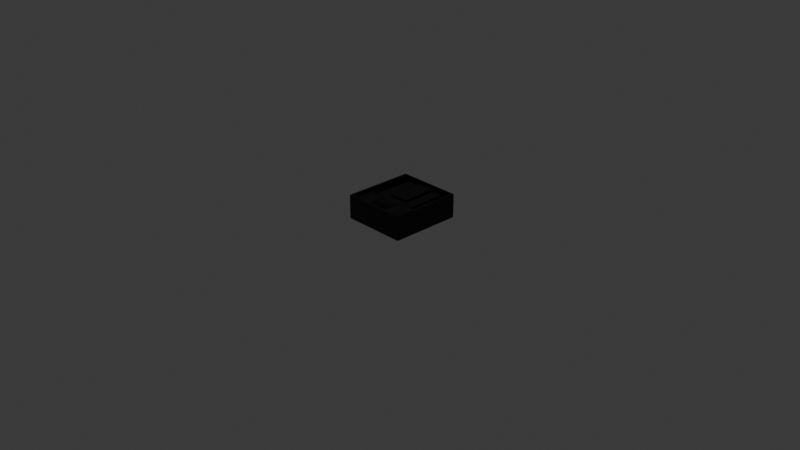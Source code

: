 # Source: LaronMovingHead.blend  (saved by Blender 4.1.23; exported with 4.5.12 LTS)
import bpy
from mathutils import Matrix  # noqa: F401  (used for matrix-valued properties, if any)

bpy.ops.wm.read_factory_settings(use_empty=True)
scene = bpy.context.scene
scene.name = 'Scene'

# ---- collections
col_laronmovinghead = bpy.data.collections.new('LaronMovingHead'); scene.collection.children.link(col_laronmovinghead)
col_fdgsdgseghserthgsrth = bpy.data.collections.new('fdgsdgseghserthgsrth'); scene.collection.children.link(col_fdgsdgseghserthgsrth)
col_fdgsdgseghserthgsrth.hide_render = True

# ---- materials (node trees are filled in below, after node groups)
mat_laronmachinebody = bpy.data.materials.new('LaronMachineBody')
mat_laronmachinebody.alpha_threshold = 0.0
mat_laronmachinebody.use_transparent_shadow = False
mat_laronmachinebody.diffuse_color = (0.0, 0.0, 0.0, 1.0)
mat_laronmachinebody.roughness = 0.2136
mat_laronmachinebody.metallic = 0.4695
mat_laronmachinebody.line_color = (0.0, 0.0, 0.0, 1.0)
mat_laronlens = bpy.data.materials.new('LaronLens')
mat_laronlens.use_transparent_shadow = False
mat_laronlens.diffuse_color = (0.01103, 0.0, 0.8006, 1.0)

# ---- material node trees
mat_laronmachinebody.use_nodes = True; mat_laronmachinebody.node_tree.nodes.clear()
_N = mat_laronmachinebody.node_tree.nodes; _L = mat_laronmachinebody.node_tree.links
n0 = _N.new('ShaderNodeOutputMaterial'); n0.name = 'Material Output'; n0.location = (300, 300)
n1 = _N.new('ShaderNodeBsdfPrincipled'); n1.name = 'Principled BSDF'; n1.location = (10, 300)
n1.inputs[0].default_value = (0.01227, 0.01227, 0.01227, 1.0)
n1.inputs[1].default_value = 0.4974
n1.inputs[2].default_value = 0.329
n1.inputs[3].default_value = 1.45
_L.new(n1.outputs[0], n0.inputs[0])
n0.is_active_output = True
mat_laronlens.use_nodes = True; mat_laronlens.node_tree.nodes.clear()
_N = mat_laronlens.node_tree.nodes; _L = mat_laronlens.node_tree.links
n0 = _N.new('ShaderNodeBsdfPrincipled'); n0.name = 'Principled BSDF'; n0.location = (10, 300)
n0.inputs[0].default_value = (0.007432, 0.0, 0.8009, 1.0)
n1 = _N.new('ShaderNodeOutputMaterial'); n1.name = 'Material Output'; n1.location = (300, 300)
_L.new(n0.outputs[0], n1.inputs[0])
n1.is_active_output = True

# ---- world
world_world = bpy.data.worlds.new('World'); scene.world = world_world
world_world.use_nodes = True; world_world.node_tree.nodes.clear()
_N = world_world.node_tree.nodes; _L = world_world.node_tree.links
n0 = _N.new('ShaderNodeOutputWorld'); n0.name = 'World Output'; n0.location = (300, 300)
n1 = _N.new('ShaderNodeBackground'); n1.name = 'Background'; n1.location = (10, 300)
n1.inputs[0].default_value = (0.05088, 0.05088, 0.05088, 1.0)
_L.new(n1.outputs[0], n0.inputs[0])
n0.is_active_output = True
world_world.color = (0.05088, 0.05088, 0.05088)
world_world.use_sun_shadow = False
world_world.sun_shadow_jitter_overblur = 0.0

# ---- cameras
cam_camera = bpy.data.cameras.new('Camera')
cam_camera.clip_end = 100.0
cam_camera.ortho_scale = 7.314

# ---- lights
light_light = bpy.data.lights.new('Light', 'POINT')
light_light.transmission_factor = 0.0
light_light.energy = 1000.0
light_light.shadow_soft_size = 0.1
light_light.shadow_maximum_resolution = 0.006
light_light.use_absolute_resolution = True

# ---- meshes
me_cube = bpy.data.meshes.new('Cube')
me_cube.from_pydata([(0.3235, 0.4135, 0.26), (0.335, 0.42, 0.015), (0.3235, -0.3235, 0.26), (0.35, -0.35, 0.0), (-0.3235, 0.4135, 0.26), (-0.335, 0.42, 0.015), (-0.3235, -0.3235, 0.26), (-0.35, -0.35, 0.0), (0.35, -0.35, 0.26), (-0.35, -0.35, 0.26), (0.335, 0.42, 0.245), (-0.335, 0.42, 0.245), (0.3235, -0.3235, 0.03), (-0.3235, -0.3235, 0.03), (0.3235, 0.4135, 0.03), (-0.3235, 0.4135, 0.03), (0.35, 0.42, 0.0), (-0.35, 0.42, 0.0), (0.35, 0.42, 0.26), (-0.35, 0.42, 0.26), (0.335, 0.44, 0.015), (-0.335, 0.44, 0.015), (0.335, 0.44, 0.245), (-0.335, 0.44, 0.245)], [], [(4, 6, 13, 15), (3, 8, 9, 7), (7, 9, 19, 17), (17, 16, 3, 7), (16, 18, 8, 3), (11, 10, 22, 23), (2, 6, 9, 8), (0, 2, 8, 18), (6, 4, 19, 9), (4, 0, 18, 19), (14, 15, 13, 12), (6, 2, 12, 13), (0, 4, 15, 14), (2, 0, 14, 12), (5, 1, 16, 17), (1, 10, 18, 16), (11, 5, 17, 19), (10, 11, 19, 18), (21, 23, 22, 20), (10, 1, 20, 22), (5, 11, 23, 21), (1, 5, 21, 20)])
_uv = me_cube.uv_layers.new(name='UVMap')
_uv.uv.foreach_set('vector', [0.8655, 0.5095, 0.8655, 0.7405, 0.8655, 0.7405, 0.8655, 0.5095, 0.375, 0.75, 0.625, 0.75, 0.625, 1.0, 0.375, 1.0, 0.375, 0.0, 0.625, 0.0, 0.625, 0.25, 0.375, 0.25, 0.125, 0.5, 0.375, 0.5, 0.375, 0.75, 0.125, 0.75, 0.375, 0.5, 0.625, 0.5, 0.625, 0.75, 0.375, 0.75, 0.6106, 0.2554, 0.6106, 0.4946, 0.6106, 0.4946, 0.6106, 0.2554, 0.6345, 0.7405, 0.8655, 0.7405, 0.875, 0.75, 0.625, 0.75, 0.6345, 0.5095, 0.6345, 0.7405, 0.625, 0.75, 0.625, 0.5, 0.8655, 0.7405, 0.8655, 0.5095, 0.875, 0.5, 0.875, 0.75, 0.8655, 0.5095, 0.6345, 0.5095, 0.625, 0.5, 0.875, 0.5, 0.6345, 0.5095, 0.8655, 0.5095, 0.8655, 0.7405, 0.6345, 0.7405, 0.8655, 0.7405, 0.6345, 0.7405, 0.6345, 0.7405, 0.8655, 0.7405, 0.6345, 0.5095, 0.8655, 0.5095, 0.8655, 0.5095, 0.6345, 0.5095, 0.6345, 0.7405, 0.6345, 0.5095, 0.6345, 0.5095, 0.6345, 0.7405, 0.3894, 0.2554, 0.3894, 0.4946, 0.375, 0.5, 0.375, 0.25, 0.3894, 0.4946, 0.6106, 0.4946, 0.625, 0.5, 0.375, 0.5, 0.6106, 0.2554, 0.3894, 0.2554, 0.375, 0.25, 0.625, 0.25, 0.6106, 0.4946, 0.6106, 0.2554, 0.625, 0.25, 0.625, 0.5, 0.3894, 0.2554, 0.6106, 0.2554, 0.6106, 0.4946, 0.3894, 0.4946, 0.6106, 0.4946, 0.3894, 0.4946, 0.3894, 0.4946, 0.6106, 0.4946, 0.3894, 0.2554, 0.6106, 0.2554, 0.6106, 0.2554, 0.3894, 0.2554, 0.3894, 0.4946, 0.3894, 0.2554, 0.3894, 0.2554, 0.3894, 0.4946])
me_cube.materials.append(mat_laronmachinebody)
me_cube.use_mirror_vertex_groups = False
me_cube.update()
me_cube_001 = bpy.data.meshes.new('Cube.001')
me_cube_001.from_pydata([(-0.1, -0.1, 0.1), (-0.1, 0.1, 0.1), (0.1, -0.1, 0.1), (0.1, 0.1, 0.1), (-0.1, -0.1, 0.0), (-0.1, -0.05, -0.0866), (-0.1, -0.0866, -0.05), (-0.1, 0.1, 0.0), (-0.1, 0.0, -0.1), (-0.1, 0.0866, -0.05), (-0.1, 0.05, -0.0866), (0.1, -0.1, 0.0), (0.1, -0.0866, -0.05), (0.1, -0.05, -0.0866), (0.1, 0.0, -0.1), (0.1, 0.1, 0.0), (0.1, 0.05, -0.0866), (0.1, 0.0866, -0.05)], [], [(11, 2, 0, 4), (14, 16, 17, 15, 3, 2, 11, 12, 13), (7, 1, 3, 15), (8, 5, 6, 4, 0, 1, 7, 9, 10), (3, 1, 0, 2), (14, 8, 10, 16), (16, 10, 9, 17), (17, 9, 7, 15), (8, 14, 13, 5), (5, 13, 12, 6), (6, 12, 11, 4)])
me_cube_001.polygons.foreach_set('use_smooth', [True] * 11)
_k = set([(0, 1), (0, 2), (0, 4), (1, 3), (1, 7), (2, 3), (2, 11), (3, 15), (4, 6), (5, 6), (5, 8), (7, 9), (8, 10), (8, 14), (9, 10), (11, 12), (12, 13), (13, 14), (14, 16), (15, 17), (16, 17)])
me_cube_001.attributes.new('sharp_edge', 'BOOLEAN', 'EDGE').data.foreach_set('value', [ (min(e.vertices), max(e.vertices)) in _k for e in me_cube_001.edges])
_uv = me_cube_001.uv_layers.new(name='UVMap')
_uv.uv.foreach_set('vector', [0.5, 0.75, 0.625, 0.75, 0.625, 1.0, 0.5, 1.0, 0.375, 0.625, 0.3917, 0.5625, 0.4375, 0.5167, 0.5, 0.5, 0.625, 0.5, 0.625, 0.75, 0.5, 0.75, 0.4375, 0.7333, 0.3917, 0.6875, 0.5, 0.25, 0.625, 0.25, 0.625, 0.5, 0.5, 0.5, 0.375, 0.125, 0.3917, 0.0625, 0.4375, 0.01675, 0.5, 0.0, 0.625, 0.0, 0.625, 0.25, 0.5, 0.25, 0.4375, 0.2333, 0.3917, 0.1875, 0.625, 0.5, 0.875, 0.5, 0.875, 0.75, 0.625, 0.75, 0.375, 0.625, 0.125, 0.625, 0.125, 0.5625, 0.375, 0.5625, 0.375, 0.5625, 0.125, 0.5625, 0.125, 0.5, 0.375, 0.5, 0.375, 0.5, 0.375, 0.25, 0.5, 0.25, 0.5, 0.5, 0.125, 0.625, 0.375, 0.625, 0.375, 0.6875, 0.125, 0.6875, 0.125, 0.6875, 0.375, 0.6875, 0.375, 0.75, 0.125, 0.75, 0.375, 1.0, 0.375, 0.75, 0.5, 0.75, 0.5, 1.0])
me_cube_001.materials.append(mat_laronmachinebody)
me_cube_001.update()
me_cube_002 = bpy.data.meshes.new('Cube.002')
me_cube_002.from_pydata([(-0.8, -0.3, 0.0), (-0.8, -0.3, 1.5), (-0.8, 0.3, 0.0), (-0.8, 0.3, 1.5), (0.8, -0.3, 0.0), (0.8, -0.3, 1.5), (0.8, 0.3, 0.0), (0.8, 0.3, 1.5), (0.0, 0.3, 0.0), (0.0, -0.3, 0.0), (-0.4, 0.3, 0.0), (-0.4, -0.3, 1.5), (-0.4, 0.3, 1.5), (-0.4, -0.3, 0.0), (0.4, 0.3, 1.5), (0.4, -0.3, 0.0), (0.4, 0.3, 0.0), (0.4, -0.3, 1.5), (-0.8, -0.3, 0.5), (-0.8, 0.3, 0.5), (0.8, 0.3, 0.5), (0.8, -0.3, 0.5), (-0.4, 0.3, 0.5), (-0.4, -0.3, 0.5), (0.4, -0.3, 0.5), (0.4, 0.3, 0.5), (-0.8, 0.3, 0.2333), (0.8, 0.3, 0.2333), (0.8, -0.3, 0.2333), (0.0, -0.3, 0.2333), (0.0, 0.3, 0.2333), (-0.4, 0.3, 0.2333), (-0.4, -0.3, 0.2333), (0.4, -0.3, 0.2333), (0.4, 0.3, 0.2333), (-0.8, -0.3, 0.2333)], [], [(18, 1, 3, 19), (25, 14, 7, 20), (20, 7, 5, 21), (23, 11, 1, 18), (16, 6, 4, 15), (12, 3, 1, 11), (10, 8, 9, 13), (19, 3, 12, 22), (2, 10, 13, 0), (14, 25, 24, 17), (21, 5, 17, 24), (7, 14, 17, 5), (8, 16, 15, 9), (25, 34, 33, 24), (33, 34, 30, 29), (28, 21, 24, 33), (29, 30, 31, 32), (26, 19, 22, 31), (32, 31, 22, 23), (11, 23, 22, 12), (32, 23, 18, 35), (27, 20, 21, 28), (34, 25, 20, 27), (35, 18, 19, 26), (0, 35, 26, 2), (16, 34, 27, 6), (6, 27, 28, 4), (13, 32, 35, 0), (15, 33, 29, 9), (10, 31, 30, 8), (2, 26, 31, 10), (9, 29, 32, 13), (4, 28, 33, 15), (8, 30, 34, 16)])
_uv = me_cube_002.uv_layers.new(name='UVMap')
_uv.uv.foreach_set('vector', [0.5, 0.0, 0.625, 0.0, 0.625, 0.25, 0.5, 0.25, 0.5, 0.4375, 0.625, 0.4375, 0.625, 0.5, 0.5, 0.5, 0.5, 0.5, 0.625, 0.5, 0.625, 0.75, 0.5, 0.75, 0.5, 0.9375, 0.625, 0.9375, 0.625, 1.0, 0.5, 1.0, 0.3125, 0.5, 0.375, 0.5, 0.375, 0.75, 0.3125, 0.75, 0.8125, 0.5, 0.875, 0.5, 0.875, 0.75, 0.8125, 0.75, 0.1875, 0.5, 0.25, 0.5, 0.25, 0.75, 0.1875, 0.75, 0.5, 0.25, 0.625, 0.25, 0.625, 0.3125, 0.5, 0.3125, 0.125, 0.5, 0.1875, 0.5, 0.1875, 0.75, 0.125, 0.75, 0.625, 0.4375, 0.5, 0.4375, 0.5, 0.8125, 0.625, 0.8125, 0.5, 0.75, 0.625, 0.75, 0.625, 0.8125, 0.5, 0.8125, 0.625, 0.5, 0.6875, 0.5, 0.6875, 0.75, 0.625, 0.75, 0.25, 0.5, 0.3125, 0.5, 0.3125, 0.75, 0.25, 0.75, 0.5, 0.4375, 0.4375, 0.4375, 0.4375, 0.8125, 0.5, 0.8125, 0.4375, 0.8125, 0.4375, 0.4375, 0.4375, 0.375, 0.4375, 0.875, 0.4375, 0.75, 0.5, 0.75, 0.5, 0.8125, 0.4375, 0.8125, 0.4375, 0.875, 0.4375, 0.375, 0.4375, 0.3125, 0.4375, 0.9375, 0.4375, 0.25, 0.5, 0.25, 0.5, 0.3125, 0.4375, 0.3125, 0.4375, 0.9375, 0.4375, 0.3125, 0.5, 0.3125, 0.5, 0.9375, 0.625, 0.9375, 0.5, 0.9375, 0.5, 0.3125, 0.625, 0.3125, 0.4375, 0.9375, 0.5, 0.9375, 0.5, 1.0, 0.4375, 1.0, 0.4375, 0.5, 0.5, 0.5, 0.5, 0.75, 0.4375, 0.75, 0.4375, 0.4375, 0.5, 0.4375, 0.5, 0.5, 0.4375, 0.5, 0.4375, 0.0, 0.5, 0.0, 0.5, 0.25, 0.4375, 0.25, 0.375, 0.0, 0.4375, 0.0, 0.4375, 0.25, 0.375, 0.25, 0.375, 0.4375, 0.4375, 0.4375, 0.4375, 0.5, 0.375, 0.5, 0.375, 0.5, 0.4375, 0.5, 0.4375, 0.75, 0.375, 0.75, 0.375, 0.9375, 0.4375, 0.9375, 0.4375, 1.0, 0.375, 1.0, 0.375, 0.8125, 0.4375, 0.8125, 0.4375, 0.875, 0.375, 0.875, 0.375, 0.3125, 0.4375, 0.3125, 0.4375, 0.375, 0.375, 0.375, 0.375, 0.25, 0.4375, 0.25, 0.4375, 0.3125, 0.375, 0.3125, 0.375, 0.875, 0.4375, 0.875, 0.4375, 0.9375, 0.375, 0.9375, 0.375, 0.75, 0.4375, 0.75, 0.4375, 0.8125, 0.375, 0.8125, 0.375, 0.375, 0.4375, 0.375, 0.4375, 0.4375, 0.375, 0.4375])
me_cube_002.materials.append(mat_laronmachinebody)
me_cube_002.update()
me_cube_003 = bpy.data.meshes.new('Cube.003')
me_cube_003.from_pydata([(-0.1, 0.1, 0.1), (-0.1, 0.1, -0.1), (-0.1, -0.1, 0.1), (-0.1, -0.1, -0.1), (0.1, 0.1, 0.1), (0.1, 0.1, -0.1), (0.1, -0.1, 0.1), (0.1, -0.1, -0.1), (-0.09039, 0.3, 0.09039), (-0.09039, 0.3, -0.09039), (0.09039, 0.3, -0.09039), (0.09039, 0.3, 0.09039), (-0.1, 0.3, 0.1), (-0.1, 0.3, -0.1), (0.1, 0.3, -0.1), (0.1, 0.3, 0.1), (-0.09039, 0.28, 0.09039), (-0.09039, 0.28, -0.09039), (0.09039, 0.28, -0.09039), (0.09039, 0.28, 0.09039)], [], [(0, 1, 3, 2), (2, 3, 7, 6), (6, 7, 5, 4), (0, 4, 15, 12), (2, 6, 4, 0), (7, 3, 1, 5), (8, 11, 19, 16), (5, 1, 13, 14), (4, 5, 14, 15), (1, 0, 12, 13), (8, 9, 13, 12), (10, 11, 15, 14), (11, 8, 12, 15), (9, 10, 14, 13), (19, 18, 17, 16), (9, 8, 16, 17), (10, 9, 17, 18), (11, 10, 18, 19)])
me_cube_003.polygons.foreach_set('material_index', [0, 0, 0, 0, 0, 0, 0, 0, 0, 0, 0, 0, 0, 0, 1, 0, 0, 0])
_uv = me_cube_003.uv_layers.new(name='UVMap')
_uv.uv.foreach_set('vector', [0.375, 0.0, 0.625, 0.0, 0.625, 0.25, 0.375, 0.25, 0.375, 0.25, 0.625, 0.25, 0.625, 0.5, 0.375, 0.5, 0.375, 0.5, 0.625, 0.5, 0.625, 0.75, 0.375, 0.75, 0.125, 0.75, 0.375, 0.75, 0.375, 0.75, 0.125, 0.75, 0.125, 0.5, 0.375, 0.5, 0.375, 0.75, 0.125, 0.75, 0.625, 0.5, 0.875, 0.5, 0.875, 0.75, 0.625, 0.75, 0.387, 0.988, 0.387, 0.762, 0.387, 0.762, 0.387, 0.988, 0.625, 0.75, 0.875, 0.75, 0.875, 0.75, 0.625, 0.75, 0.375, 0.75, 0.625, 0.75, 0.625, 0.75, 0.375, 0.75, 0.625, 0.0, 0.375, 0.0, 0.375, 0.0, 0.625, 0.0, 0.387, 0.988, 0.613, 0.988, 0.625, 1.0, 0.375, 1.0, 0.613, 0.762, 0.387, 0.762, 0.375, 0.75, 0.625, 0.75, 0.387, 0.762, 0.387, 0.988, 0.375, 1.0, 0.375, 0.75, 0.613, 0.988, 0.613, 0.762, 0.625, 0.75, 0.625, 1.0, 0.387, 0.762, 0.613, 0.762, 0.613, 0.988, 0.387, 0.988, 0.613, 0.988, 0.387, 0.988, 0.387, 0.988, 0.613, 0.988, 0.613, 0.762, 0.613, 0.988, 0.613, 0.988, 0.613, 0.762, 0.387, 0.762, 0.613, 0.762, 0.613, 0.762, 0.387, 0.762])
me_cube_003.materials.append(mat_laronmachinebody)
me_cube_003.materials.append(mat_laronlens)
me_cube_003.update()
me_cube_006 = bpy.data.meshes.new('Cube.006')
me_cube_006.from_pydata([(-0.1, -0.1, -0.1), (-0.1, -0.1, 0.1), (-0.1, 0.1, -0.1), (-0.1, 0.1, 0.1), (0.1, -0.1, -0.1), (0.1, -0.1, 0.1), (0.1, 0.1, -0.1), (0.1, 0.1, 0.1)], [], [(0, 1, 3, 2), (2, 3, 7, 6), (6, 7, 5, 4), (4, 5, 1, 0), (2, 6, 4, 0), (7, 3, 1, 5)])
_uv = me_cube_006.uv_layers.new(name='UVMap')
_uv.uv.foreach_set('vector', [0.375, 0.0, 0.625, 0.0, 0.625, 0.25, 0.375, 0.25, 0.375, 0.25, 0.625, 0.25, 0.625, 0.5, 0.375, 0.5, 0.375, 0.5, 0.625, 0.5, 0.625, 0.75, 0.375, 0.75, 0.375, 0.75, 0.625, 0.75, 0.625, 1.0, 0.375, 1.0, 0.125, 0.5, 0.375, 0.5, 0.375, 0.75, 0.125, 0.75, 0.625, 0.5, 0.875, 0.5, 0.875, 0.75, 0.625, 0.75])
me_cube_006.materials.append(mat_laronmachinebody)
me_cube_006.update()
me_cube_007 = bpy.data.meshes.new('Cube.007')
me_cube_007.from_pydata([(-0.1, -0.1, -0.1), (-0.1, -0.1, 0.1), (-0.1, 0.1, -0.1), (-0.1, 0.1, 0.1), (0.1, -0.1, -0.1), (0.1, -0.1, 0.1), (0.1, 0.1, -0.1), (0.1, 0.1, 0.1)], [], [(0, 1, 3, 2), (2, 3, 7, 6), (6, 7, 5, 4), (4, 5, 1, 0), (2, 6, 4, 0), (7, 3, 1, 5)])
_uv = me_cube_007.uv_layers.new(name='UVMap')
_uv.uv.foreach_set('vector', [0.375, 0.0, 0.625, 0.0, 0.625, 0.25, 0.375, 0.25, 0.375, 0.25, 0.625, 0.25, 0.625, 0.5, 0.375, 0.5, 0.375, 0.5, 0.625, 0.5, 0.625, 0.75, 0.375, 0.75, 0.375, 0.75, 0.625, 0.75, 0.625, 1.0, 0.375, 1.0, 0.125, 0.5, 0.375, 0.5, 0.375, 0.75, 0.125, 0.75, 0.625, 0.5, 0.875, 0.5, 0.875, 0.75, 0.625, 0.75])
me_cube_007.materials.append(mat_laronmachinebody)
me_cube_007.update()

# ---- objects
ob_basebody = bpy.data.objects.new('BaseBody', me_cube)
ob_neck = bpy.data.objects.new('Neck', me_cube_001)
ob_atlas = bpy.data.objects.new('Atlas', me_cube_002)
ob_shoulder = bpy.data.objects.new('Shoulder', None)
ob_head = bpy.data.objects.new('Head', me_cube_003)
ob_neckpoint = bpy.data.objects.new('NeckPoint', None)
ob_atlaspoint = bpy.data.objects.new('AtlasPoint', None)
ob_headpoint = bpy.data.objects.new('HeadPoint', None)
ob_shouldering = bpy.data.objects.new('Shouldering', me_cube_006)
ob_shouldering_001 = bpy.data.objects.new('Shouldering.001', me_cube_007)
ob_builtincontent = bpy.data.objects.new('BuiltInContent', None)
ob_laronmovinghead = bpy.data.objects.new('LaronMovingHead', None)
ob_camera = bpy.data.objects.new('Camera', cam_camera)
ob_light = bpy.data.objects.new('Light', light_light)

# ---- transforms, parenting, visibility, modifiers, constraints
ob_basebody.parent = ob_builtincontent
ob_basebody.location = (0.0, 0.0, 0.0)
ob_basebody.lock_rotations_4d = False
ob_basebody.empty_display_type = 'ARROWS'
ob_basebody.lineart.crease_threshold = 0.0
ob_neck.parent = ob_neckpoint
ob_neck.matrix_parent_inverse = Matrix(((1.0, 2.22e-16, -2.22e-16, 7.55e-17), (2.22e-16, -4.371e-08, 1.0, -0.14), (2.22e-16, -1.0, -4.371e-08, -0.2), (-0.0, 0.0, -0.0, 1.0)))
ob_neck.location = (0.0, -0.2, 0.14)
ob_neck.rotation_euler = (1.571, -0.0, 0.0)
ob_atlas.parent = ob_atlaspoint
ob_atlas.matrix_parent_inverse = Matrix(((1.0, -0.0, -9.706e-24, -3.309e-24), (9.706e-24, -4.371e-08, -1.0, 0.14), (4.243e-31, 1.0, -4.371e-08, 0.09), (-0.0, -0.0, 0.0, 1.0)))
ob_atlas.location = (0.0, -0.09, 0.14)
ob_atlas.rotation_euler = (-1.571, -3.142, 0.0)
ob_atlas.scale = (0.3, 0.3, 0.3)
ob_shoulder.parent = ob_laronmovinghead
ob_shoulder.location = (0.0, -0.2, 0.14)
ob_shoulder.empty_display_type = 'SINGLE_ARROW'
ob_head.parent = ob_headpoint
ob_head.matrix_parent_inverse = Matrix(((1.0, -0.0, -1.854e-38, -0.0), (1.854e-38, -4.371e-08, 1.0, -0.14), (-1.401e-45, -1.0, -4.371e-08, 0.29), (-0.0, 0.0, 0.0, 1.0)))
ob_head.location = (0.0, 0.29, 0.14)
ob_neckpoint.parent = ob_shoulder
ob_neckpoint.matrix_parent_inverse = Matrix(((1.0, -0.0, -0.0, -0.0), (-0.0, 1.0, 0.0, 0.2), (-0.0, -0.0, 1.0, -0.14), (-0.0, 0.0, -0.0, 1.0)))
ob_neckpoint.location = (0.0, -0.2, 0.14)
ob_neckpoint.rotation_euler = (-1.571, 2.22e-16, 2.22e-16)
ob_neckpoint.empty_display_type = 'SINGLE_ARROW'
ob_atlaspoint.parent = ob_neckpoint
ob_atlaspoint.matrix_parent_inverse = Matrix(((1.0, 2.22e-16, -2.22e-16, 7.55e-17), (-2.22e-16, -4.371e-08, -1.0, 0.14), (-2.22e-16, 1.0, -4.371e-08, 0.2), (-0.0, -0.0, 0.0, 1.0)))
ob_atlaspoint.location = (0.0, -0.09, 0.14)
ob_atlaspoint.rotation_euler = (-1.571, 3.142, 0.0)
ob_atlaspoint.empty_display_type = 'ARROWS'
ob_headpoint.parent = ob_atlaspoint
ob_headpoint.matrix_parent_inverse = Matrix(((1.0, -0.0, -9.706e-24, -3.309e-24), (9.706e-24, -4.371e-08, -1.0, 0.14), (4.243e-31, 1.0, -4.371e-08, 0.09), (-0.0, -0.0, 0.0, 1.0)))
ob_headpoint.location = (0.0, 0.29, 0.14)
ob_headpoint.rotation_euler = (-1.571, 0.0, 0.0)
ob_headpoint.empty_display_type = 'SINGLE_ARROW'
ob_shouldering.parent = ob_shoulder
ob_shouldering.matrix_parent_inverse = Matrix(((1.0, -0.0, -0.0, -0.0), (-0.0, 1.0, 0.0, 0.2), (-0.0, -0.0, 1.0, -0.14), (-0.0, 0.0, -0.0, 1.0)))
ob_shouldering.location = (0.21, -0.2, 0.14)
ob_shouldering_001.parent = ob_shoulder
ob_shouldering_001.matrix_parent_inverse = Matrix(((1.0, -0.0, -0.0, -0.0), (-0.0, 1.0, 0.0, 0.2), (-0.0, -0.0, 1.0, -0.14), (-0.0, 0.0, -0.0, 1.0)))
ob_shouldering_001.location = (-0.21, -0.2, 0.14)
ob_builtincontent.parent = ob_laronmovinghead
ob_builtincontent.location = (0.0, 0.0, 0.0)
ob_laronmovinghead.location = (0.0, 0.0, 0.0)
ob_laronmovinghead.empty_display_type = 'SINGLE_ARROW'
ob_camera.location = (7.359, -6.926, 4.958)
ob_camera.rotation_euler = (1.109, 0.0, 0.8149)
ob_camera.lock_rotations_4d = False
ob_camera.empty_display_type = 'ARROWS'
ob_camera.color = (0.0, 0.0, 0.0, 0.0)
ob_camera.display_type = 'WIRE'
ob_camera.lineart.crease_threshold = 0.0
ob_light.location = (4.076, 1.005, 5.904)
ob_light.rotation_euler = (0.6503, 0.05522, 1.866)
ob_light.lock_rotations_4d = False
ob_light.empty_display_type = 'ARROWS'
ob_light.color = (0.0, 0.0, 0.0, 0.0)
ob_light.lineart.crease_threshold = 0.0

# ---- collection membership
col_laronmovinghead.objects.link(ob_basebody)
col_laronmovinghead.objects.link(ob_neck)
col_laronmovinghead.objects.link(ob_atlas)
col_laronmovinghead.objects.link(ob_shoulder)
col_laronmovinghead.objects.link(ob_head)
col_laronmovinghead.objects.link(ob_neckpoint)
col_laronmovinghead.objects.link(ob_atlaspoint)
col_laronmovinghead.objects.link(ob_headpoint)
col_laronmovinghead.objects.link(ob_shouldering)
col_laronmovinghead.objects.link(ob_shouldering_001)
col_laronmovinghead.objects.link(ob_builtincontent)
col_laronmovinghead.objects.link(ob_laronmovinghead)
col_fdgsdgseghserthgsrth.objects.link(ob_camera)
col_fdgsdgseghserthgsrth.objects.link(ob_light)
def _layer_coll(name, lc=None):
    lc = lc or bpy.context.view_layer.layer_collection
    for c in lc.children:
        if c.name == name: return c
        r = _layer_coll(name, c)
        if r: return r
_layer_coll('fdgsdgseghserthgsrth').exclude = True

# ---- scene / render settings (as saved in the file)
scene.camera = ob_camera
scene.frame_start = 1; scene.frame_end = 250; scene.frame_set(1)
scene.render.engine = 'BLENDER_EEVEE_NEXT'
scene.cycles.sampling_pattern = 'TABULATED_SOBOL'
scene.eevee.ray_tracing_options.trace_max_roughness = 0.0
bpy.context.view_layer.update()
